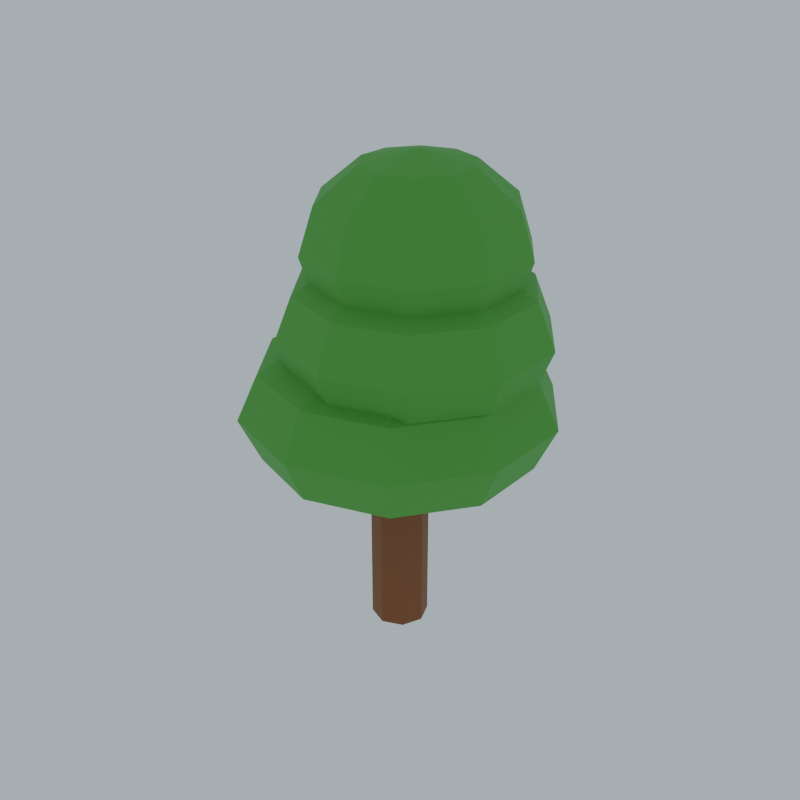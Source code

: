 # Source: ENV_Greenwood_Tree_A_V1.blend  (saved by Blender 4.3.34; exported with 4.5.12 LTS)
import bpy
from mathutils import Matrix  # noqa: F401  (used for matrix-valued properties, if any)

bpy.ops.wm.read_factory_settings(use_empty=True)
scene = bpy.context.scene
scene.name = 'Scene'

# ---- collections
col_collection = bpy.data.collections.new('Collection'); scene.collection.children.link(col_collection)

# ---- materials (node trees are filled in below, after node groups)
mat_palette_135_82_46 = bpy.data.materials.new('Palette_135_82_46')
mat_palette_135_82_46.diffuse_color = (0.2429, 0.08354, 0.02721, 1.0)
mat_palette_76_163_61 = bpy.data.materials.new('Palette_76_163_61')
mat_palette_76_163_61.diffuse_color = (0.07324, 0.3672, 0.04696, 1.0)

# ---- material node trees
mat_palette_135_82_46.use_nodes = True; mat_palette_135_82_46.node_tree.nodes.clear()
_N = mat_palette_135_82_46.node_tree.nodes; _L = mat_palette_135_82_46.node_tree.links
n0 = _N.new('ShaderNodeBsdfPrincipled'); n0.name = 'Principled BSDF'; n0.location = (10, 300)
n0.inputs[0].default_value = (0.2429, 0.08354, 0.02721, 1.0)
n0.inputs[2].default_value = 0.72
n1 = _N.new('ShaderNodeOutputMaterial'); n1.name = 'Material Output'; n1.location = (300, 300)
_L.new(n0.outputs[0], n1.inputs[0])
n1.is_active_output = True
mat_palette_76_163_61.use_nodes = True; mat_palette_76_163_61.node_tree.nodes.clear()
_N = mat_palette_76_163_61.node_tree.nodes; _L = mat_palette_76_163_61.node_tree.links
n0 = _N.new('ShaderNodeBsdfPrincipled'); n0.name = 'Principled BSDF'; n0.location = (10, 300)
n0.inputs[0].default_value = (0.07324, 0.3672, 0.04696, 1.0)
n0.inputs[2].default_value = 0.72
n1 = _N.new('ShaderNodeOutputMaterial'); n1.name = 'Material Output'; n1.location = (300, 300)
_L.new(n0.outputs[0], n1.inputs[0])
n1.is_active_output = True

# ---- world
world_world = bpy.data.worlds.new('World'); scene.world = world_world
world_world.use_nodes = True; world_world.node_tree.nodes.clear()
_N = world_world.node_tree.nodes; _L = world_world.node_tree.links
n0 = _N.new('ShaderNodeOutputWorld'); n0.name = 'World Output'; n0.location = (300, 300)
n1 = _N.new('ShaderNodeBackground'); n1.name = 'Background'; n1.location = (10, 300)
n1.inputs[0].default_value = (0.72, 0.85, 0.92, 1.0)
n1.inputs[1].default_value = 0.65
_L.new(n1.outputs[0], n0.inputs[0])
n0.is_active_output = True
world_world.color = (0.05088, 0.05088, 0.05088)
world_world.sun_shadow_jitter_overblur = 0.0

# ---- meshes
me_cylinder_008 = bpy.data.meshes.new('Cylinder.008')
me_cylinder_008.from_pydata([(0.0, 0.65, -2.75), (0.0, 0.65, 2.75), (0.4596, 0.4596, -2.75), (0.4596, 0.4596, 2.75), (0.65, 0.0, -2.75), (0.65, 0.0, 2.75), (0.4596, -0.4596, -2.75), (0.4596, -0.4596, 2.75), (0.0, -0.65, -2.75), (0.0, -0.65, 2.75), (-0.4596, -0.4596, -2.75), (-0.4596, -0.4596, 2.75), (-0.65, 0.0, -2.75), (-0.65, 0.0, 2.75), (-0.4596, 0.4596, -2.75), (-0.4596, 0.4596, 2.75)], [], [(1, 2, 0), (3, 4, 2), (5, 6, 4), (7, 8, 6), (9, 10, 8), (11, 12, 10), (13, 9, 5), (13, 14, 12), (15, 0, 14), (6, 10, 14), (1, 3, 2), (3, 5, 4), (5, 7, 6), (7, 9, 8), (9, 11, 10), (11, 13, 12), (5, 3, 1), (1, 15, 13), (13, 11, 9), (9, 7, 5), (5, 1, 13), (13, 15, 14), (15, 1, 0), (14, 0, 2), (2, 4, 6), (6, 8, 10), (10, 12, 14), (14, 2, 6)])
_uv = me_cylinder_008.uv_layers.new(name='UVMap')
_uv.uv.foreach_set('vector', [1.0, 1.0, 0.875, 0.5, 1.0, 0.5, 0.875, 1.0, 0.75, 0.5, 0.875, 0.5, 0.75, 1.0, 0.625, 0.5, 0.75, 0.5, 0.625, 1.0, 0.5, 0.5, 0.625, 0.5, 0.5, 1.0, 0.375, 0.5, 0.5, 0.5, 0.375, 1.0, 0.25, 0.5, 0.375, 0.5, 0.01, 0.25, 0.25, 0.01, 0.49, 0.25, 0.25, 1.0, 0.125, 0.5, 0.25, 0.5, 0.125, 1.0, 0.0, 0.5, 0.125, 0.5, 0.9197, 0.08029, 0.5803, 0.08029, 0.5803, 0.4197, 1.0, 1.0, 0.875, 1.0, 0.875, 0.5, 0.875, 1.0, 0.75, 1.0, 0.75, 0.5, 0.75, 1.0, 0.625, 1.0, 0.625, 0.5, 0.625, 1.0, 0.5, 1.0, 0.5, 0.5, 0.5, 1.0, 0.375, 1.0, 0.375, 0.5, 0.375, 1.0, 0.25, 1.0, 0.25, 0.5, 0.49, 0.25, 0.4197, 0.4197, 0.25, 0.49, 0.25, 0.49, 0.08029, 0.4197, 0.01, 0.25, 0.01, 0.25, 0.08029, 0.08029, 0.25, 0.01, 0.25, 0.01, 0.4197, 0.08029, 0.49, 0.25, 0.49, 0.25, 0.25, 0.49, 0.01, 0.25, 0.25, 1.0, 0.125, 1.0, 0.125, 0.5, 0.125, 1.0, 0.0, 1.0, 0.0, 0.5, 0.5803, 0.4197, 0.75, 0.49, 0.9197, 0.4197, 0.9197, 0.4197, 0.99, 0.25, 0.9197, 0.08029, 0.9197, 0.08029, 0.75, 0.01, 0.5803, 0.08029, 0.5803, 0.08029, 0.51, 0.25, 0.5803, 0.4197, 0.5803, 0.4197, 0.9197, 0.4197, 0.9197, 0.08029])
me_cylinder_008.materials.append(mat_palette_135_82_46)
me_cylinder_008.update()
me_sphere_044 = bpy.data.meshes.new('Sphere.044')
me_sphere_044.from_pydata([(1.029, 1.416, 1.732), (1.782, 2.452, 1.0), (2.057, 2.832, 0.0), (1.782, 2.452, -1.0), (1.029, 1.416, -1.732), (1.664, 0.5408, 1.732), (2.883, 0.9367, 1.0), (3.329, 1.082, 0.0), (2.883, 0.9367, -1.0), (1.664, 0.5408, -1.732), (1.664, -0.5408, 1.732), (2.883, -0.9367, 1.0), (3.329, -1.082, 0.0), (2.883, -0.9367, -1.0), (1.664, -0.5408, -1.732), (1.029, -1.416, 1.732), (1.782, -2.452, 1.0), (2.057, -2.832, 0.0), (1.782, -2.452, -1.0), (1.029, -1.416, -1.732), (1.043e-07, -1.75, 1.732), (1.043e-07, -3.031, 1.0), (2.086e-07, -3.5, 0.0), (1.043e-07, -3.031, -1.0), (1.043e-07, -1.75, -1.732), (-1.029, -1.416, 1.732), (-1.782, -2.452, 1.0), (-2.057, -2.832, 0.0), (-1.782, -2.452, -1.0), (-1.029, -1.416, -1.732), (0.0, 0.0, 2.0), (-1.664, -0.5408, 1.732), (-2.883, -0.9367, 1.0), (-3.329, -1.082, 0.0), (-2.883, -0.9367, -1.0), (-1.664, -0.5408, -1.732), (0.0, 0.0, -2.0), (-1.664, 0.5408, 1.732), (-2.883, 0.9367, 1.0), (-3.329, 1.082, 0.0), (-2.883, 0.9367, -1.0), (-1.664, 0.5408, -1.732), (-1.029, 1.416, 1.732), (-1.782, 2.452, 1.0), (-2.057, 2.832, 0.0), (-1.782, 2.452, -1.0), (-1.029, 1.416, -1.732), (-1.565e-07, 1.75, 1.732), (-1.043e-07, 3.031, 1.0), (-3.129e-07, 3.5, 0.0), (-1.043e-07, 3.031, -1.0), (-1.565e-07, 1.75, -1.732)], [], [(50, 4, 51), (48, 2, 49), (47, 30, 0), (36, 51, 4), (50, 2, 3), (48, 0, 1), (1, 7, 2), (0, 30, 5), (36, 4, 9), (2, 8, 3), (0, 6, 1), (3, 9, 4), (5, 30, 10), (36, 9, 14), (7, 13, 8), (5, 11, 6), (8, 14, 9), (6, 12, 7), (36, 14, 19), (13, 17, 18), (10, 16, 11), (13, 19, 14), (11, 17, 12), (10, 30, 15), (36, 19, 24), (18, 22, 23), (16, 20, 21), (18, 24, 19), (16, 22, 17), (15, 30, 20), (36, 24, 29), (23, 27, 28), (21, 25, 26), (23, 29, 24), (21, 27, 22), (20, 30, 25), (28, 33, 34), (26, 31, 32), (28, 35, 29), (26, 33, 27), (25, 30, 31), (36, 29, 35), (32, 37, 38), (34, 41, 35), (32, 39, 33), (31, 30, 37), (36, 35, 41), (34, 39, 40), (40, 46, 41), (38, 44, 39), (37, 30, 42), (36, 41, 46), (40, 44, 45), (38, 42, 43), (45, 51, 46), (43, 49, 44), (42, 30, 47), (36, 46, 51), (45, 49, 50), (43, 47, 48), (50, 3, 4), (48, 1, 2), (50, 49, 2), (48, 47, 0), (1, 6, 7), (2, 7, 8), (0, 5, 6), (3, 8, 9), (7, 12, 13), (5, 10, 11), (8, 13, 14), (6, 11, 12), (13, 12, 17), (10, 15, 16), (13, 18, 19), (11, 16, 17), (18, 17, 22), (16, 15, 20), (18, 23, 24), (16, 21, 22), (23, 22, 27), (21, 20, 25), (23, 28, 29), (21, 26, 27), (28, 27, 33), (26, 25, 31), (28, 34, 35), (26, 32, 33), (32, 31, 37), (34, 40, 41), (32, 38, 39), (34, 33, 39), (40, 45, 46), (38, 43, 44), (40, 39, 44), (38, 37, 42), (45, 50, 51), (43, 48, 49), (45, 44, 49), (43, 42, 47)])
_uv = me_sphere_044.uv_layers.new(name='UVMap')
_uv.uv.foreach_set('vector', [0.7, 0.3333, 0.6, 0.1667, 0.7, 0.1667, 0.7, 0.6667, 0.6, 0.5, 0.7, 0.5, 0.7, 0.8333, 0.65, 1.0, 0.6, 0.8333, 0.65, 0.0, 0.7, 0.1667, 0.6, 0.1667, 0.7, 0.3333, 0.6, 0.5, 0.6, 0.3333, 0.7, 0.6667, 0.6, 0.8333, 0.6, 0.6667, 0.6, 0.6667, 0.5, 0.5, 0.6, 0.5, 0.6, 0.8333, 0.55, 1.0, 0.5, 0.8333, 0.55, 0.0, 0.6, 0.1667, 0.5, 0.1667, 0.6, 0.5, 0.5, 0.3333, 0.6, 0.3333, 0.6, 0.8333, 0.5, 0.6667, 0.6, 0.6667, 0.6, 0.3333, 0.5, 0.1667, 0.6, 0.1667, 0.5, 0.8333, 0.45, 1.0, 0.4, 0.8333, 0.45, 0.0, 0.5, 0.1667, 0.4, 0.1667, 0.5, 0.5, 0.4, 0.3333, 0.5, 0.3333, 0.5, 0.8333, 0.4, 0.6667, 0.5, 0.6667, 0.5, 0.3333, 0.4, 0.1667, 0.5, 0.1667, 0.5, 0.6667, 0.4, 0.5, 0.5, 0.5, 0.35, 0.0, 0.4, 0.1667, 0.3, 0.1667, 0.4, 0.3333, 0.3, 0.5, 0.3, 0.3333, 0.4, 0.8333, 0.3, 0.6667, 0.4, 0.6667, 0.4, 0.3333, 0.3, 0.1667, 0.4, 0.1667, 0.4, 0.6667, 0.3, 0.5, 0.4, 0.5, 0.4, 0.8333, 0.35, 1.0, 0.3, 0.8333, 0.25, 0.0, 0.3, 0.1667, 0.2, 0.1667, 0.3, 0.3333, 0.2, 0.5, 0.2, 0.3333, 0.3, 0.6667, 0.2, 0.8333, 0.2, 0.6667, 0.3, 0.3333, 0.2, 0.1667, 0.3, 0.1667, 0.3, 0.6667, 0.2, 0.5, 0.3, 0.5, 0.3, 0.8333, 0.25, 1.0, 0.2, 0.8333, 0.15, 0.0, 0.2, 0.1667, 0.1, 0.1667, 0.2, 0.3333, 0.1, 0.5, 0.1, 0.3333, 0.2, 0.6667, 0.1, 0.8333, 0.1, 0.6667, 0.2, 0.3333, 0.1, 0.1667, 0.2, 0.1667, 0.2, 0.6667, 0.1, 0.5, 0.2, 0.5, 0.2, 0.8333, 0.15, 1.0, 0.1, 0.8333, 0.1, 0.3333, 0.0, 0.5, 0.0, 0.3333, 0.1, 0.6667, 0.0, 0.8333, 0.0, 0.6667, 0.1, 0.3333, 0.0, 0.1667, 0.1, 0.1667, 0.1, 0.6667, 0.0, 0.5, 0.1, 0.5, 0.1, 0.8333, 0.05, 1.0, 0.0, 0.8333, 0.05, 0.0, 0.1, 0.1667, 0.0, 0.1667, 1.0, 0.6667, 0.9, 0.8333, 0.9, 0.6667, 1.0, 0.3333, 0.9, 0.1667, 1.0, 0.1667, 1.0, 0.6667, 0.9, 0.5, 1.0, 0.5, 1.0, 0.8333, 0.95, 1.0, 0.9, 0.8333, 0.95, 0.0, 1.0, 0.1667, 0.9, 0.1667, 1.0, 0.3333, 0.9, 0.5, 0.9, 0.3333, 0.9, 0.3333, 0.8, 0.1667, 0.9, 0.1667, 0.9, 0.6667, 0.8, 0.5, 0.9, 0.5, 0.9, 0.8333, 0.85, 1.0, 0.8, 0.8333, 0.85, 0.0, 0.9, 0.1667, 0.8, 0.1667, 0.9, 0.3333, 0.8, 0.5, 0.8, 0.3333, 0.9, 0.6667, 0.8, 0.8333, 0.8, 0.6667, 0.8, 0.3333, 0.7, 0.1667, 0.8, 0.1667, 0.8, 0.6667, 0.7, 0.5, 0.8, 0.5, 0.8, 0.8333, 0.75, 1.0, 0.7, 0.8333, 0.75, 0.0, 0.8, 0.1667, 0.7, 0.1667, 0.8, 0.3333, 0.7, 0.5, 0.7, 0.3333, 0.8, 0.6667, 0.7, 0.8333, 0.7, 0.6667, 0.7, 0.3333, 0.6, 0.3333, 0.6, 0.1667, 0.7, 0.6667, 0.6, 0.6667, 0.6, 0.5, 0.7, 0.3333, 0.7, 0.5, 0.6, 0.5, 0.7, 0.6667, 0.7, 0.8333, 0.6, 0.8333, 0.6, 0.6667, 0.5, 0.6667, 0.5, 0.5, 0.6, 0.5, 0.5, 0.5, 0.5, 0.3333, 0.6, 0.8333, 0.5, 0.8333, 0.5, 0.6667, 0.6, 0.3333, 0.5, 0.3333, 0.5, 0.1667, 0.5, 0.5, 0.4, 0.5, 0.4, 0.3333, 0.5, 0.8333, 0.4, 0.8333, 0.4, 0.6667, 0.5, 0.3333, 0.4, 0.3333, 0.4, 0.1667, 0.5, 0.6667, 0.4, 0.6667, 0.4, 0.5, 0.4, 0.3333, 0.4, 0.5, 0.3, 0.5, 0.4, 0.8333, 0.3, 0.8333, 0.3, 0.6667, 0.4, 0.3333, 0.3, 0.3333, 0.3, 0.1667, 0.4, 0.6667, 0.3, 0.6667, 0.3, 0.5, 0.3, 0.3333, 0.3, 0.5, 0.2, 0.5, 0.3, 0.6667, 0.3, 0.8333, 0.2, 0.8333, 0.3, 0.3333, 0.2, 0.3333, 0.2, 0.1667, 0.3, 0.6667, 0.2, 0.6667, 0.2, 0.5, 0.2, 0.3333, 0.2, 0.5, 0.1, 0.5, 0.2, 0.6667, 0.2, 0.8333, 0.1, 0.8333, 0.2, 0.3333, 0.1, 0.3333, 0.1, 0.1667, 0.2, 0.6667, 0.1, 0.6667, 0.1, 0.5, 0.1, 0.3333, 0.1, 0.5, 0.0, 0.5, 0.1, 0.6667, 0.1, 0.8333, 0.0, 0.8333, 0.1, 0.3333, 0.0, 0.3333, 0.0, 0.1667, 0.1, 0.6667, 0.0, 0.6667, 0.0, 0.5, 1.0, 0.6667, 1.0, 0.8333, 0.9, 0.8333, 1.0, 0.3333, 0.9, 0.3333, 0.9, 0.1667, 1.0, 0.6667, 0.9, 0.6667, 0.9, 0.5, 1.0, 0.3333, 1.0, 0.5, 0.9, 0.5, 0.9, 0.3333, 0.8, 0.3333, 0.8, 0.1667, 0.9, 0.6667, 0.8, 0.6667, 0.8, 0.5, 0.9, 0.3333, 0.9, 0.5, 0.8, 0.5, 0.9, 0.6667, 0.9, 0.8333, 0.8, 0.8333, 0.8, 0.3333, 0.7, 0.3333, 0.7, 0.1667, 0.8, 0.6667, 0.7, 0.6667, 0.7, 0.5, 0.8, 0.3333, 0.8, 0.5, 0.7, 0.5, 0.8, 0.6667, 0.8, 0.8333, 0.7, 0.8333])
me_sphere_044.materials.append(mat_palette_76_163_61)
me_sphere_044.update()
me_sphere_045 = bpy.data.meshes.new('Sphere.045')
me_sphere_045.from_pydata([(0.867, 1.193, 1.732), (1.502, 2.067, 1.0), (1.734, 2.387, 0.0), (1.502, 2.067, -1.0), (0.867, 1.193, -1.732), (1.403, 0.4558, 1.732), (2.43, 0.7895, 1.0), (2.806, 0.9116, 0.0), (2.43, 0.7895, -1.0), (1.403, 0.4558, -1.732), (1.403, -0.4558, 1.732), (2.43, -0.7895, 1.0), (2.806, -0.9116, 0.0), (2.43, -0.7895, -1.0), (1.403, -0.4558, -1.732), (0.867, -1.193, 1.732), (1.502, -2.067, 1.0), (1.734, -2.387, 0.0), (1.502, -2.067, -1.0), (0.867, -1.193, -1.732), (8.792e-08, -1.475, 1.732), (8.792e-08, -2.555, 1.0), (1.758e-07, -2.95, 0.0), (8.792e-08, -2.555, -1.0), (8.792e-08, -1.475, -1.732), (-0.867, -1.193, 1.732), (-1.502, -2.067, 1.0), (-1.734, -2.387, 0.0), (-1.502, -2.067, -1.0), (-0.867, -1.193, -1.732), (0.0, 0.0, 2.0), (-1.403, -0.4558, 1.732), (-2.43, -0.7895, 1.0), (-2.806, -0.9116, 0.0), (-2.43, -0.7895, -1.0), (-1.403, -0.4558, -1.732), (0.0, 0.0, -2.0), (-1.403, 0.4558, 1.732), (-2.43, 0.7895, 1.0), (-2.806, 0.9116, 0.0), (-2.43, 0.7895, -1.0), (-1.403, 0.4558, -1.732), (-0.867, 1.193, 1.732), (-1.502, 2.067, 1.0), (-1.734, 2.387, 0.0), (-1.502, 2.067, -1.0), (-0.867, 1.193, -1.732), (-1.319e-07, 1.475, 1.732), (-8.792e-08, 2.555, 1.0), (-2.638e-07, 2.95, 0.0), (-8.792e-08, 2.555, -1.0), (-1.319e-07, 1.475, -1.732)], [], [(48, 2, 49), (47, 30, 0), (36, 51, 4), (50, 2, 3), (48, 0, 1), (50, 4, 51), (36, 4, 9), (2, 8, 3), (0, 6, 1), (3, 9, 4), (1, 7, 2), (0, 30, 5), (36, 9, 14), (7, 13, 8), (5, 11, 6), (8, 14, 9), (7, 11, 12), (5, 30, 10), (13, 17, 18), (11, 15, 16), (13, 19, 14), (11, 17, 12), (10, 30, 15), (36, 14, 19), (16, 20, 21), (18, 24, 19), (16, 22, 17), (15, 30, 20), (36, 19, 24), (18, 22, 23), (23, 29, 24), (21, 27, 22), (20, 30, 25), (36, 24, 29), (23, 27, 28), (21, 25, 26), (28, 35, 29), (26, 33, 27), (25, 30, 31), (36, 29, 35), (28, 33, 34), (26, 31, 32), (34, 41, 35), (32, 39, 33), (31, 30, 37), (36, 35, 41), (34, 39, 40), (31, 38, 32), (40, 46, 41), (38, 44, 39), (37, 30, 42), (36, 41, 46), (40, 44, 45), (38, 42, 43), (43, 49, 44), (42, 30, 47), (36, 46, 51), (45, 49, 50), (43, 47, 48), (45, 51, 46), (48, 1, 2), (50, 49, 2), (48, 47, 0), (50, 3, 4), (2, 7, 8), (0, 5, 6), (3, 8, 9), (1, 6, 7), (7, 12, 13), (5, 10, 11), (8, 13, 14), (7, 6, 11), (13, 12, 17), (11, 10, 15), (13, 18, 19), (11, 16, 17), (16, 15, 20), (18, 23, 24), (16, 21, 22), (18, 17, 22), (23, 28, 29), (21, 26, 27), (23, 22, 27), (21, 20, 25), (28, 34, 35), (26, 32, 33), (28, 27, 33), (26, 25, 31), (34, 40, 41), (32, 38, 39), (34, 33, 39), (31, 37, 38), (40, 45, 46), (38, 43, 44), (40, 39, 44), (38, 37, 42), (43, 48, 49), (45, 44, 49), (43, 42, 47), (45, 50, 51)])
_uv = me_sphere_045.uv_layers.new(name='UVMap')
_uv.uv.foreach_set('vector', [0.7, 0.6667, 0.6, 0.5, 0.7, 0.5, 0.7, 0.8333, 0.65, 1.0, 0.6, 0.8333, 0.65, 0.0, 0.7, 0.1667, 0.6, 0.1667, 0.7, 0.3333, 0.6, 0.5, 0.6, 0.3333, 0.7, 0.6667, 0.6, 0.8333, 0.6, 0.6667, 0.7, 0.3333, 0.6, 0.1667, 0.7, 0.1667, 0.55, 0.0, 0.6, 0.1667, 0.5, 0.1667, 0.6, 0.5, 0.5, 0.3333, 0.6, 0.3333, 0.6, 0.8333, 0.5, 0.6667, 0.6, 0.6667, 0.6, 0.3333, 0.5, 0.1667, 0.6, 0.1667, 0.6, 0.6667, 0.5, 0.5, 0.6, 0.5, 0.6, 0.8333, 0.55, 1.0, 0.5, 0.8333, 0.45, 0.0, 0.5, 0.1667, 0.4, 0.1667, 0.5, 0.5, 0.4, 0.3333, 0.5, 0.3333, 0.5, 0.8333, 0.4, 0.6667, 0.5, 0.6667, 0.5, 0.3333, 0.4, 0.1667, 0.5, 0.1667, 0.5, 0.5, 0.4, 0.6667, 0.4, 0.5, 0.5, 0.8333, 0.45, 1.0, 0.4, 0.8333, 0.4, 0.3333, 0.3, 0.5, 0.3, 0.3333, 0.4, 0.6667, 0.3, 0.8333, 0.3, 0.6667, 0.4, 0.3333, 0.3, 0.1667, 0.4, 0.1667, 0.4, 0.6667, 0.3, 0.5, 0.4, 0.5, 0.4, 0.8333, 0.35, 1.0, 0.3, 0.8333, 0.35, 0.0, 0.4, 0.1667, 0.3, 0.1667, 0.3, 0.6667, 0.2, 0.8333, 0.2, 0.6667, 0.3, 0.3333, 0.2, 0.1667, 0.3, 0.1667, 0.3, 0.6667, 0.2, 0.5, 0.3, 0.5, 0.3, 0.8333, 0.25, 1.0, 0.2, 0.8333, 0.25, 0.0, 0.3, 0.1667, 0.2, 0.1667, 0.3, 0.3333, 0.2, 0.5, 0.2, 0.3333, 0.2, 0.3333, 0.1, 0.1667, 0.2, 0.1667, 0.2, 0.6667, 0.1, 0.5, 0.2, 0.5, 0.2, 0.8333, 0.15, 1.0, 0.1, 0.8333, 0.15, 0.0, 0.2, 0.1667, 0.1, 0.1667, 0.2, 0.3333, 0.1, 0.5, 0.1, 0.3333, 0.2, 0.6667, 0.1, 0.8333, 0.1, 0.6667, 0.1, 0.3333, 0.0, 0.1667, 0.1, 0.1667, 0.1, 0.6667, 0.0, 0.5, 0.1, 0.5, 0.1, 0.8333, 0.05, 1.0, 0.0, 0.8333, 0.05, 0.0, 0.1, 0.1667, 0.0, 0.1667, 0.1, 0.3333, 0.0, 0.5, 0.0, 0.3333, 0.1, 0.6667, 0.0, 0.8333, 0.0, 0.6667, 1.0, 0.3333, 0.9, 0.1667, 1.0, 0.1667, 1.0, 0.6667, 0.9, 0.5, 1.0, 0.5, 1.0, 0.8333, 0.95, 1.0, 0.9, 0.8333, 0.95, 0.0, 1.0, 0.1667, 0.9, 0.1667, 1.0, 0.3333, 0.9, 0.5, 0.9, 0.3333, 1.0, 0.8333, 0.9, 0.6667, 1.0, 0.6667, 0.9, 0.3333, 0.8, 0.1667, 0.9, 0.1667, 0.9, 0.6667, 0.8, 0.5, 0.9, 0.5, 0.9, 0.8333, 0.85, 1.0, 0.8, 0.8333, 0.85, 0.0, 0.9, 0.1667, 0.8, 0.1667, 0.9, 0.3333, 0.8, 0.5, 0.8, 0.3333, 0.9, 0.6667, 0.8, 0.8333, 0.8, 0.6667, 0.8, 0.6667, 0.7, 0.5, 0.8, 0.5, 0.8, 0.8333, 0.75, 1.0, 0.7, 0.8333, 0.75, 0.0, 0.8, 0.1667, 0.7, 0.1667, 0.8, 0.3333, 0.7, 0.5, 0.7, 0.3333, 0.8, 0.6667, 0.7, 0.8333, 0.7, 0.6667, 0.8, 0.3333, 0.7, 0.1667, 0.8, 0.1667, 0.7, 0.6667, 0.6, 0.6667, 0.6, 0.5, 0.7, 0.3333, 0.7, 0.5, 0.6, 0.5, 0.7, 0.6667, 0.7, 0.8333, 0.6, 0.8333, 0.7, 0.3333, 0.6, 0.3333, 0.6, 0.1667, 0.6, 0.5, 0.5, 0.5, 0.5, 0.3333, 0.6, 0.8333, 0.5, 0.8333, 0.5, 0.6667, 0.6, 0.3333, 0.5, 0.3333, 0.5, 0.1667, 0.6, 0.6667, 0.5, 0.6667, 0.5, 0.5, 0.5, 0.5, 0.4, 0.5, 0.4, 0.3333, 0.5, 0.8333, 0.4, 0.8333, 0.4, 0.6667, 0.5, 0.3333, 0.4, 0.3333, 0.4, 0.1667, 0.5, 0.5, 0.5, 0.6667, 0.4, 0.6667, 0.4, 0.3333, 0.4, 0.5, 0.3, 0.5, 0.4, 0.6667, 0.4, 0.8333, 0.3, 0.8333, 0.4, 0.3333, 0.3, 0.3333, 0.3, 0.1667, 0.4, 0.6667, 0.3, 0.6667, 0.3, 0.5, 0.3, 0.6667, 0.3, 0.8333, 0.2, 0.8333, 0.3, 0.3333, 0.2, 0.3333, 0.2, 0.1667, 0.3, 0.6667, 0.2, 0.6667, 0.2, 0.5, 0.3, 0.3333, 0.3, 0.5, 0.2, 0.5, 0.2, 0.3333, 0.1, 0.3333, 0.1, 0.1667, 0.2, 0.6667, 0.1, 0.6667, 0.1, 0.5, 0.2, 0.3333, 0.2, 0.5, 0.1, 0.5, 0.2, 0.6667, 0.2, 0.8333, 0.1, 0.8333, 0.1, 0.3333, 0.0, 0.3333, 0.0, 0.1667, 0.1, 0.6667, 0.0, 0.6667, 0.0, 0.5, 0.1, 0.3333, 0.1, 0.5, 0.0, 0.5, 0.1, 0.6667, 0.1, 0.8333, 0.0, 0.8333, 1.0, 0.3333, 0.9, 0.3333, 0.9, 0.1667, 1.0, 0.6667, 0.9, 0.6667, 0.9, 0.5, 1.0, 0.3333, 1.0, 0.5, 0.9, 0.5, 1.0, 0.8333, 0.9, 0.8333, 0.9, 0.6667, 0.9, 0.3333, 0.8, 0.3333, 0.8, 0.1667, 0.9, 0.6667, 0.8, 0.6667, 0.8, 0.5, 0.9, 0.3333, 0.9, 0.5, 0.8, 0.5, 0.9, 0.6667, 0.9, 0.8333, 0.8, 0.8333, 0.8, 0.6667, 0.7, 0.6667, 0.7, 0.5, 0.8, 0.3333, 0.8, 0.5, 0.7, 0.5, 0.8, 0.6667, 0.8, 0.8333, 0.7, 0.8333, 0.8, 0.3333, 0.7, 0.3333, 0.7, 0.1667])
me_sphere_045.materials.append(mat_palette_76_163_61)
me_sphere_045.update()
me_sphere_046 = bpy.data.meshes.new('Sphere.046')
me_sphere_046.from_pydata([(0.7053, 0.9708, 1.732), (1.222, 1.682, 1.0), (1.411, 1.942, 0.0), (1.222, 1.682, -1.0), (0.7053, 0.9708, -1.732), (1.141, 0.3708, 1.732), (1.977, 0.6423, 1.0), (2.283, 0.7416, 0.0), (1.977, 0.6423, -1.0), (1.141, 0.3708, -1.732), (1.141, -0.3708, 1.732), (1.977, -0.6423, 1.0), (2.283, -0.7416, 0.0), (1.977, -0.6423, -1.0), (1.141, -0.3708, -1.732), (0.7053, -0.9708, 1.732), (1.222, -1.682, 1.0), (1.411, -1.942, 0.0), (1.222, -1.682, -1.0), (0.7053, -0.9708, -1.732), (7.153e-08, -1.2, 1.732), (7.153e-08, -2.078, 1.0), (1.431e-07, -2.4, 0.0), (7.153e-08, -2.078, -1.0), (7.153e-08, -1.2, -1.732), (-0.7053, -0.9708, 1.732), (-1.222, -1.682, 1.0), (-1.411, -1.942, 0.0), (-1.222, -1.682, -1.0), (-0.7053, -0.9708, -1.732), (0.0, 0.0, 2.0), (-1.141, -0.3708, 1.732), (-1.977, -0.6423, 1.0), (-2.283, -0.7416, 0.0), (-1.977, -0.6423, -1.0), (-1.141, -0.3708, -1.732), (0.0, 0.0, -2.0), (-1.141, 0.3708, 1.732), (-1.977, 0.6423, 1.0), (-2.283, 0.7416, 0.0), (-1.977, 0.6423, -1.0), (-1.141, 0.3708, -1.732), (-0.7053, 0.9708, 1.732), (-1.222, 1.682, 1.0), (-1.411, 1.942, 0.0), (-1.222, 1.682, -1.0), (-0.7053, 0.9708, -1.732), (-1.073e-07, 1.2, 1.732), (-7.153e-08, 2.078, 1.0), (-2.146e-07, 2.4, 0.0), (-7.153e-08, 2.078, -1.0), (-1.073e-07, 1.2, -1.732)], [], [(48, 2, 49), (47, 30, 0), (36, 51, 4), (50, 2, 3), (48, 0, 1), (50, 4, 51), (36, 4, 9), (2, 8, 3), (1, 5, 6), (3, 9, 4), (1, 7, 2), (0, 30, 5), (36, 9, 14), (7, 13, 8), (5, 11, 6), (8, 14, 9), (7, 11, 12), (5, 30, 10), (13, 17, 18), (10, 16, 11), (14, 18, 19), (11, 17, 12), (10, 30, 15), (36, 14, 19), (16, 20, 21), (18, 24, 19), (16, 22, 17), (15, 30, 20), (36, 19, 24), (18, 22, 23), (23, 29, 24), (21, 27, 22), (20, 30, 25), (36, 24, 29), (23, 27, 28), (21, 25, 26), (28, 35, 29), (26, 33, 27), (25, 30, 31), (36, 29, 35), (28, 33, 34), (26, 31, 32), (34, 41, 35), (32, 39, 33), (31, 30, 37), (36, 35, 41), (34, 39, 40), (32, 37, 38), (40, 46, 41), (38, 44, 39), (37, 30, 42), (36, 41, 46), (40, 44, 45), (37, 43, 38), (43, 49, 44), (42, 30, 47), (36, 46, 51), (45, 49, 50), (43, 47, 48), (45, 51, 46), (48, 1, 2), (50, 49, 2), (48, 47, 0), (50, 3, 4), (2, 7, 8), (1, 0, 5), (3, 8, 9), (1, 6, 7), (7, 12, 13), (5, 10, 11), (8, 13, 14), (7, 6, 11), (13, 12, 17), (10, 15, 16), (14, 13, 18), (11, 16, 17), (16, 15, 20), (18, 23, 24), (16, 21, 22), (18, 17, 22), (23, 28, 29), (21, 26, 27), (23, 22, 27), (21, 20, 25), (28, 34, 35), (26, 32, 33), (28, 27, 33), (26, 25, 31), (34, 40, 41), (32, 38, 39), (34, 33, 39), (32, 31, 37), (40, 45, 46), (38, 43, 44), (40, 39, 44), (37, 42, 43), (43, 48, 49), (45, 44, 49), (43, 42, 47), (45, 50, 51)])
_uv = me_sphere_046.uv_layers.new(name='UVMap')
_uv.uv.foreach_set('vector', [0.7, 0.6667, 0.6, 0.5, 0.7, 0.5, 0.7, 0.8333, 0.65, 1.0, 0.6, 0.8333, 0.65, 0.0, 0.7, 0.1667, 0.6, 0.1667, 0.7, 0.3333, 0.6, 0.5, 0.6, 0.3333, 0.7, 0.6667, 0.6, 0.8333, 0.6, 0.6667, 0.7, 0.3333, 0.6, 0.1667, 0.7, 0.1667, 0.55, 0.0, 0.6, 0.1667, 0.5, 0.1667, 0.6, 0.5, 0.5, 0.3333, 0.6, 0.3333, 0.6, 0.6667, 0.5, 0.8333, 0.5, 0.6667, 0.6, 0.3333, 0.5, 0.1667, 0.6, 0.1667, 0.6, 0.6667, 0.5, 0.5, 0.6, 0.5, 0.6, 0.8333, 0.55, 1.0, 0.5, 0.8333, 0.45, 0.0, 0.5, 0.1667, 0.4, 0.1667, 0.5, 0.5, 0.4, 0.3333, 0.5, 0.3333, 0.5, 0.8333, 0.4, 0.6667, 0.5, 0.6667, 0.5, 0.3333, 0.4, 0.1667, 0.5, 0.1667, 0.5, 0.5, 0.4, 0.6667, 0.4, 0.5, 0.5, 0.8333, 0.45, 1.0, 0.4, 0.8333, 0.4, 0.3333, 0.3, 0.5, 0.3, 0.3333, 0.4, 0.8333, 0.3, 0.6667, 0.4, 0.6667, 0.4, 0.1667, 0.3, 0.3333, 0.3, 0.1667, 0.4, 0.6667, 0.3, 0.5, 0.4, 0.5, 0.4, 0.8333, 0.35, 1.0, 0.3, 0.8333, 0.35, 0.0, 0.4, 0.1667, 0.3, 0.1667, 0.3, 0.6667, 0.2, 0.8333, 0.2, 0.6667, 0.3, 0.3333, 0.2, 0.1667, 0.3, 0.1667, 0.3, 0.6667, 0.2, 0.5, 0.3, 0.5, 0.3, 0.8333, 0.25, 1.0, 0.2, 0.8333, 0.25, 0.0, 0.3, 0.1667, 0.2, 0.1667, 0.3, 0.3333, 0.2, 0.5, 0.2, 0.3333, 0.2, 0.3333, 0.1, 0.1667, 0.2, 0.1667, 0.2, 0.6667, 0.1, 0.5, 0.2, 0.5, 0.2, 0.8333, 0.15, 1.0, 0.1, 0.8333, 0.15, 0.0, 0.2, 0.1667, 0.1, 0.1667, 0.2, 0.3333, 0.1, 0.5, 0.1, 0.3333, 0.2, 0.6667, 0.1, 0.8333, 0.1, 0.6667, 0.1, 0.3333, 0.0, 0.1667, 0.1, 0.1667, 0.1, 0.6667, 0.0, 0.5, 0.1, 0.5, 0.1, 0.8333, 0.05, 1.0, 0.0, 0.8333, 0.05, 0.0, 0.1, 0.1667, 0.0, 0.1667, 0.1, 0.3333, 0.0, 0.5, 0.0, 0.3333, 0.1, 0.6667, 0.0, 0.8333, 0.0, 0.6667, 1.0, 0.3333, 0.9, 0.1667, 1.0, 0.1667, 1.0, 0.6667, 0.9, 0.5, 1.0, 0.5, 1.0, 0.8333, 0.95, 1.0, 0.9, 0.8333, 0.95, 0.0, 1.0, 0.1667, 0.9, 0.1667, 1.0, 0.3333, 0.9, 0.5, 0.9, 0.3333, 1.0, 0.6667, 0.9, 0.8333, 0.9, 0.6667, 0.9, 0.3333, 0.8, 0.1667, 0.9, 0.1667, 0.9, 0.6667, 0.8, 0.5, 0.9, 0.5, 0.9, 0.8333, 0.85, 1.0, 0.8, 0.8333, 0.85, 0.0, 0.9, 0.1667, 0.8, 0.1667, 0.9, 0.3333, 0.8, 0.5, 0.8, 0.3333, 0.9, 0.8333, 0.8, 0.6667, 0.9, 0.6667, 0.8, 0.6667, 0.7, 0.5, 0.8, 0.5, 0.8, 0.8333, 0.75, 1.0, 0.7, 0.8333, 0.75, 0.0, 0.8, 0.1667, 0.7, 0.1667, 0.8, 0.3333, 0.7, 0.5, 0.7, 0.3333, 0.8, 0.6667, 0.7, 0.8333, 0.7, 0.6667, 0.8, 0.3333, 0.7, 0.1667, 0.8, 0.1667, 0.7, 0.6667, 0.6, 0.6667, 0.6, 0.5, 0.7, 0.3333, 0.7, 0.5, 0.6, 0.5, 0.7, 0.6667, 0.7, 0.8333, 0.6, 0.8333, 0.7, 0.3333, 0.6, 0.3333, 0.6, 0.1667, 0.6, 0.5, 0.5, 0.5, 0.5, 0.3333, 0.6, 0.6667, 0.6, 0.8333, 0.5, 0.8333, 0.6, 0.3333, 0.5, 0.3333, 0.5, 0.1667, 0.6, 0.6667, 0.5, 0.6667, 0.5, 0.5, 0.5, 0.5, 0.4, 0.5, 0.4, 0.3333, 0.5, 0.8333, 0.4, 0.8333, 0.4, 0.6667, 0.5, 0.3333, 0.4, 0.3333, 0.4, 0.1667, 0.5, 0.5, 0.5, 0.6667, 0.4, 0.6667, 0.4, 0.3333, 0.4, 0.5, 0.3, 0.5, 0.4, 0.8333, 0.3, 0.8333, 0.3, 0.6667, 0.4, 0.1667, 0.4, 0.3333, 0.3, 0.3333, 0.4, 0.6667, 0.3, 0.6667, 0.3, 0.5, 0.3, 0.6667, 0.3, 0.8333, 0.2, 0.8333, 0.3, 0.3333, 0.2, 0.3333, 0.2, 0.1667, 0.3, 0.6667, 0.2, 0.6667, 0.2, 0.5, 0.3, 0.3333, 0.3, 0.5, 0.2, 0.5, 0.2, 0.3333, 0.1, 0.3333, 0.1, 0.1667, 0.2, 0.6667, 0.1, 0.6667, 0.1, 0.5, 0.2, 0.3333, 0.2, 0.5, 0.1, 0.5, 0.2, 0.6667, 0.2, 0.8333, 0.1, 0.8333, 0.1, 0.3333, 0.0, 0.3333, 0.0, 0.1667, 0.1, 0.6667, 0.0, 0.6667, 0.0, 0.5, 0.1, 0.3333, 0.1, 0.5, 0.0, 0.5, 0.1, 0.6667, 0.1, 0.8333, 0.0, 0.8333, 1.0, 0.3333, 0.9, 0.3333, 0.9, 0.1667, 1.0, 0.6667, 0.9, 0.6667, 0.9, 0.5, 1.0, 0.3333, 1.0, 0.5, 0.9, 0.5, 1.0, 0.6667, 1.0, 0.8333, 0.9, 0.8333, 0.9, 0.3333, 0.8, 0.3333, 0.8, 0.1667, 0.9, 0.6667, 0.8, 0.6667, 0.8, 0.5, 0.9, 0.3333, 0.9, 0.5, 0.8, 0.5, 0.9, 0.8333, 0.8, 0.8333, 0.8, 0.6667, 0.8, 0.6667, 0.7, 0.6667, 0.7, 0.5, 0.8, 0.3333, 0.8, 0.5, 0.7, 0.5, 0.8, 0.6667, 0.8, 0.8333, 0.7, 0.8333, 0.8, 0.3333, 0.7, 0.3333, 0.7, 0.1667])
me_sphere_046.materials.append(mat_palette_76_163_61)
me_sphere_046.update()

# ---- objects
ob_trunk = bpy.data.objects.new('Trunk', me_cylinder_008)
ob_canopy_0 = bpy.data.objects.new('Canopy_0', me_sphere_044)
ob_canopy_1 = bpy.data.objects.new('Canopy_1', me_sphere_045)
ob_canopy_2 = bpy.data.objects.new('Canopy_2', me_sphere_046)

# ---- transforms, parenting, visibility, modifiers, constraints
ob_trunk.location = (0.0, 0.0, 2.75)
ob_canopy_0.location = (0.0, 0.0, 5.5)
ob_canopy_1.location = (0.4207, 0.0, 7.3)
ob_canopy_2.location = (0.4546, 0.0, 9.1)

# ---- collection membership
col_collection.objects.link(ob_trunk)
col_collection.objects.link(ob_canopy_0)
col_collection.objects.link(ob_canopy_1)
col_collection.objects.link(ob_canopy_2)

# ---- scene / render settings (as saved in the file)
scene.frame_start = 0; scene.frame_end = 32; scene.frame_set(0)
scene.render.engine = 'CYCLES'
scene.render.resolution_x = 600
scene.render.resolution_y = 600
scene.cycles.use_denoising = False
scene.cycles.samples = 16
bpy.context.view_layer.update()

# ---- added for rendering (the .blend has no active camera): camera
cam_auto = bpy.data.cameras.new('AutoCamera')
cam_auto.lens = 50.0
cam_auto.sensor_width = 36.0
cam_auto.clip_end = 1000.0
ob_auto_camera = bpy.data.objects.new('AutoCamera', cam_auto)
scene.collection.objects.link(ob_auto_camera)
ob_auto_camera.location = (13.6147, -16.3376, 16.4417)
ob_auto_camera.rotation_euler = (1.09748, -7.21219e-08, 0.694738)
scene.camera = ob_auto_camera
bpy.context.view_layer.update()
